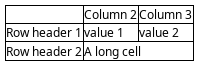

The diagram above was rendered by PlantUML. Its source (embedded in the PNG):
@startsalt
{#
. | Column 2 | Column 3
Row header 1 | value 1 | value 2
Row header 2 | A long cell | *
}
@endsalt